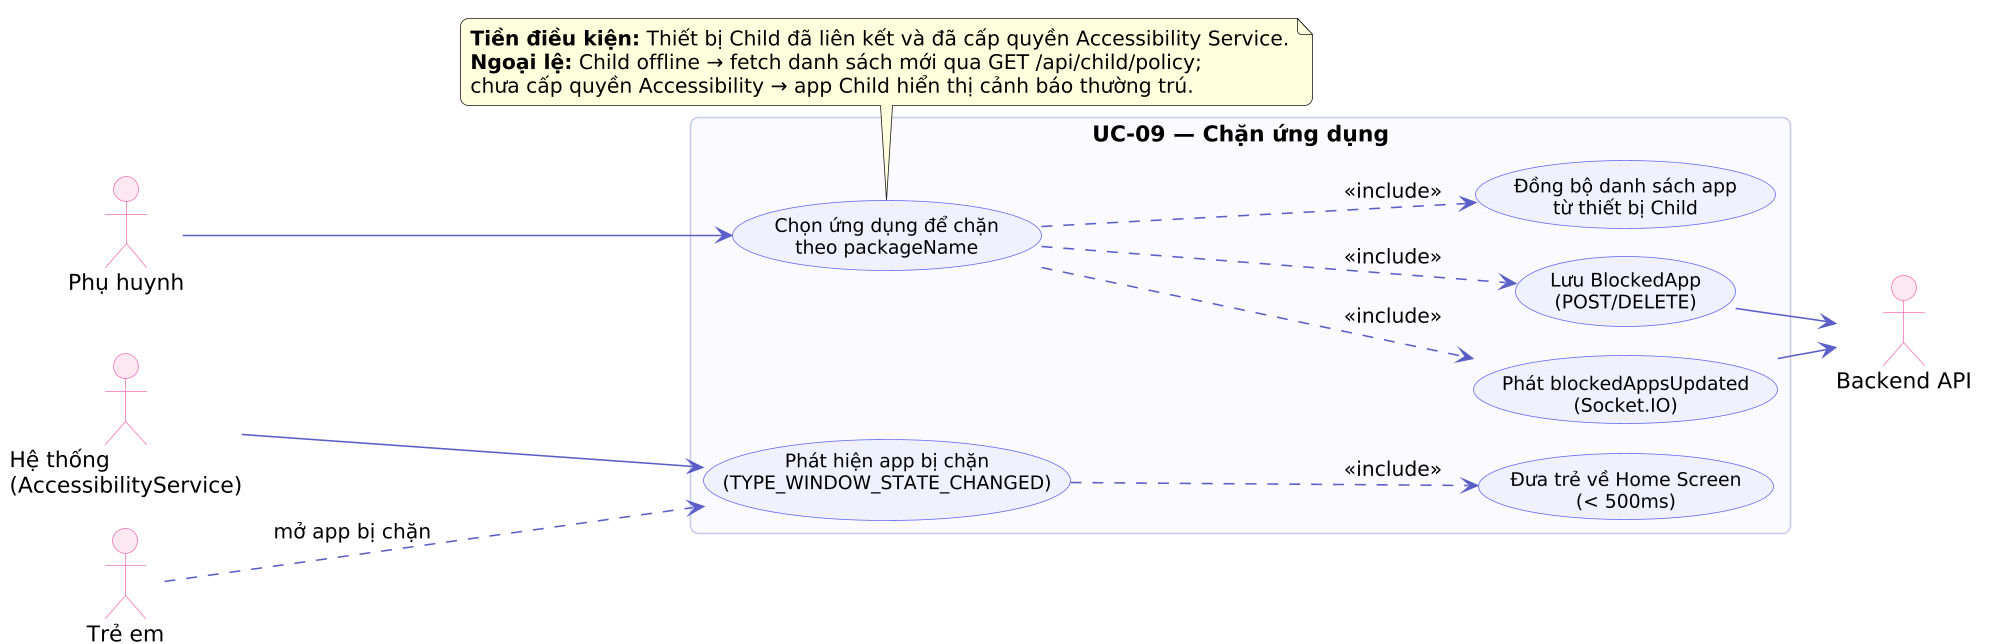

The diagram above was rendered by PlantUML. Its source (embedded in the PNG):
@startuml
' Hình 3.3.4.1 - Use Case chi tiết UC-09: Chặn ứng dụng
!pragma layout smetana
skinparam dpi 150
skinparam shadowing false
skinparam roundcorner 10
skinparam packageStyle rectangle
skinparam ArrowColor #5b5fc7
skinparam DefaultFontName "DejaVu Sans"
skinparam usecase {
  BackgroundColor #EEF0FF
  BorderColor #6366f1
  FontSize 12
}
skinparam actor {
  BackgroundColor #FDE7F1
  BorderColor #f472b6
}
skinparam packageBackgroundColor #FAFAFE
skinparam packageBorderColor #c7c9e8
left to right direction

actor "Phụ huynh" as PH
actor "Backend API" as BE
actor "Hệ thống\n(AccessibilityService)" as AS
actor "Trẻ em" as TE

rectangle "UC-09 — Chặn ứng dụng" {
  usecase "Chọn ứng dụng để chặn\ntheo packageName" as UC
  usecase "Đồng bộ danh sách app\ntừ thiết bị Child" as I1
  usecase "Lưu BlockedApp\n(POST/DELETE)" as I2
  usecase "Phát blockedAppsUpdated\n(Socket.IO)" as I3
  usecase "Phát hiện app bị chặn\n(TYPE_WINDOW_STATE_CHANGED)" as I4
  usecase "Đưa trẻ về Home Screen\n(< 500ms)" as I5
}

PH --> UC
UC ..> I1 : <<include>>
UC ..> I2 : <<include>>
UC ..> I3 : <<include>>
I2 --> BE
I3 --> BE
AS --> I4
I4 ..> I5 : <<include>>
TE ..> I4 : mở app bị chặn

note bottom of UC
**Tiền điều kiện:** Thiết bị Child đã liên kết và đã cấp quyền Accessibility Service.
**Ngoại lệ:** Child offline → fetch danh sách mới qua GET /api/child/policy;
chưa cấp quyền Accessibility → app Child hiển thị cảnh báo thường trú.
end note
@enduml